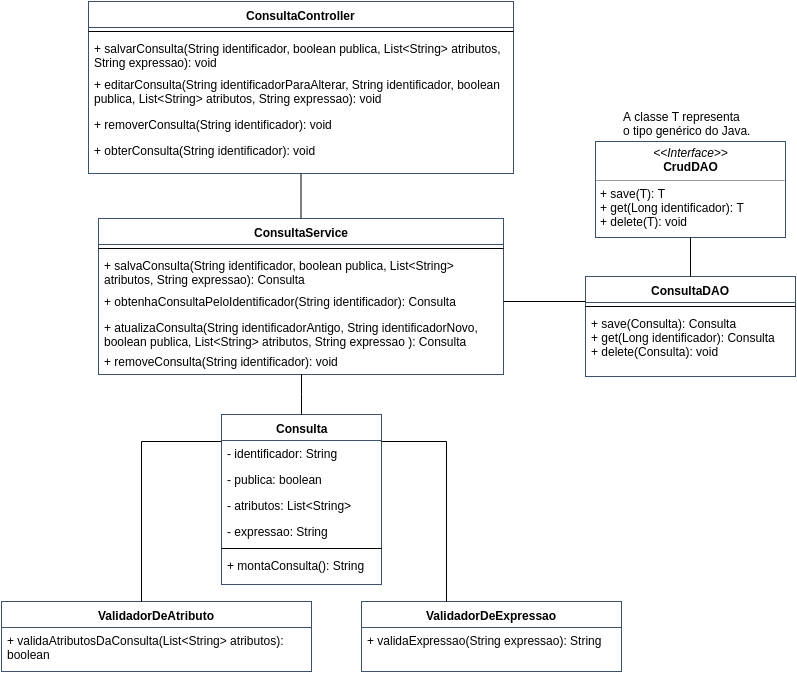

The diagram above was exported from draw.io. Its source (the exported page's mxGraphModel, read from the mxfile embedded in the PNG):
<mxGraphModel dx="2256" dy="1930" grid="1" gridSize="10" guides="1" tooltips="1" connect="1" arrows="1" fold="1" page="1" pageScale="1" pageWidth="826" pageHeight="1169" math="0" shadow="0">
  <root>
    <mxCell id="0" />
    <mxCell id="1" parent="0" />
    <mxCell id="75917e2494fbbe75-5" value="&lt;b&gt;Consulta&lt;/b&gt;" style="swimlane;html=1;fontStyle=0;childLayout=stackLayout;horizontal=1;startSize=26;fillColor=none;horizontalStack=0;resizeParent=1;resizeLast=0;collapsible=1;marginBottom=0;swimlaneFillColor=#ffffff;rounded=0;labelBackgroundColor=#ffffff;strokeColor=#3D506B;" vertex="1" parent="1">
      <mxGeometry x="-590" y="-747" width="160" height="170" as="geometry" />
    </mxCell>
    <mxCell id="75917e2494fbbe75-6" value="- identificador: String" style="text;html=1;strokeColor=none;fillColor=none;align=left;verticalAlign=top;spacingLeft=4;spacingRight=4;whiteSpace=wrap;overflow=hidden;rotatable=0;points=[[0,0.5],[1,0.5]];portConstraint=eastwest;" vertex="1" parent="75917e2494fbbe75-5">
      <mxGeometry y="26" width="160" height="26" as="geometry" />
    </mxCell>
    <mxCell id="75917e2494fbbe75-7" value="- publica: boolean" style="text;html=1;strokeColor=none;fillColor=none;align=left;verticalAlign=top;spacingLeft=4;spacingRight=4;whiteSpace=wrap;overflow=hidden;rotatable=0;points=[[0,0.5],[1,0.5]];portConstraint=eastwest;" vertex="1" parent="75917e2494fbbe75-5">
      <mxGeometry y="52" width="160" height="26" as="geometry" />
    </mxCell>
    <mxCell id="75917e2494fbbe75-8" value="- atributos: List&amp;lt;String&amp;gt;" style="text;html=1;strokeColor=none;fillColor=none;align=left;verticalAlign=top;spacingLeft=4;spacingRight=4;whiteSpace=wrap;overflow=hidden;rotatable=0;points=[[0,0.5],[1,0.5]];portConstraint=eastwest;" vertex="1" parent="75917e2494fbbe75-5">
      <mxGeometry y="78" width="160" height="26" as="geometry" />
    </mxCell>
    <mxCell id="75917e2494fbbe75-9" value="- expressao: String" style="text;html=1;strokeColor=none;fillColor=none;align=left;verticalAlign=top;spacingLeft=4;spacingRight=4;whiteSpace=wrap;overflow=hidden;rotatable=0;points=[[0,0.5],[1,0.5]];portConstraint=eastwest;" vertex="1" parent="75917e2494fbbe75-5">
      <mxGeometry y="104" width="160" height="26" as="geometry" />
    </mxCell>
    <mxCell id="11033fe4359a525c-18" value="" style="line;html=1;strokeWidth=1;fillColor=none;align=left;verticalAlign=middle;spacingTop=-1;spacingLeft=3;spacingRight=3;rotatable=0;labelPosition=right;points=[];portConstraint=eastwest;" vertex="1" parent="75917e2494fbbe75-5">
      <mxGeometry y="130" width="160" height="8" as="geometry" />
    </mxCell>
    <mxCell id="11033fe4359a525c-21" value="+ montaConsulta(): String" style="text;html=1;strokeColor=none;fillColor=none;align=left;verticalAlign=top;spacingLeft=4;spacingRight=4;whiteSpace=wrap;overflow=hidden;rotatable=0;points=[[0,0.5],[1,0.5]];portConstraint=eastwest;" vertex="1" parent="75917e2494fbbe75-5">
      <mxGeometry y="138" width="160" height="26" as="geometry" />
    </mxCell>
    <mxCell id="75917e2494fbbe75-10" value="&lt;b&gt;ValidadorDeAtributo&lt;/b&gt;" style="swimlane;html=1;fontStyle=0;childLayout=stackLayout;horizontal=1;startSize=26;fillColor=none;horizontalStack=0;resizeParent=1;resizeLast=0;collapsible=1;marginBottom=0;swimlaneFillColor=#ffffff;rounded=0;labelBackgroundColor=#ffffff;strokeColor=#3D506B;" vertex="1" parent="1">
      <mxGeometry x="-810" y="-560" width="310" height="70" as="geometry" />
    </mxCell>
    <mxCell id="75917e2494fbbe75-11" value="+ validaAtributosDaConsulta(List&amp;lt;String&amp;gt; atributos): boolean" style="text;html=1;strokeColor=none;fillColor=none;align=left;verticalAlign=top;spacingLeft=4;spacingRight=4;whiteSpace=wrap;overflow=hidden;rotatable=0;points=[[0,0.5],[1,0.5]];portConstraint=eastwest;" vertex="1" parent="75917e2494fbbe75-10">
      <mxGeometry y="26" width="310" height="34" as="geometry" />
    </mxCell>
    <mxCell id="75917e2494fbbe75-14" value="&lt;b&gt;ValidadorDeExpressao&lt;/b&gt;" style="swimlane;html=1;fontStyle=0;childLayout=stackLayout;horizontal=1;startSize=26;fillColor=none;horizontalStack=0;resizeParent=1;resizeLast=0;collapsible=1;marginBottom=0;swimlaneFillColor=#ffffff;rounded=0;labelBackgroundColor=#ffffff;strokeColor=#3D506B;" vertex="1" parent="1">
      <mxGeometry x="-450" y="-560" width="260" height="70" as="geometry" />
    </mxCell>
    <mxCell id="75917e2494fbbe75-15" value="+ validaExpressao(String expressao): String" style="text;html=1;strokeColor=none;fillColor=none;align=left;verticalAlign=top;spacingLeft=4;spacingRight=4;whiteSpace=wrap;overflow=hidden;rotatable=0;points=[[0,0.5],[1,0.5]];portConstraint=eastwest;" vertex="1" parent="75917e2494fbbe75-14">
      <mxGeometry y="26" width="260" height="26" as="geometry" />
    </mxCell>
    <mxCell id="75917e2494fbbe75-18" style="edgeStyle=orthogonalEdgeStyle;rounded=0;html=1;jettySize=auto;orthogonalLoop=1;endArrow=none;endFill=0;" edge="1" parent="1" source="75917e2494fbbe75-5" target="75917e2494fbbe75-10">
      <mxGeometry relative="1" as="geometry">
        <mxPoint x="-640" y="-740" as="sourcePoint" />
        <Array as="points">
          <mxPoint x="-670" y="-720" />
        </Array>
      </mxGeometry>
    </mxCell>
    <mxCell id="75917e2494fbbe75-19" style="edgeStyle=orthogonalEdgeStyle;rounded=0;html=1;jettySize=auto;orthogonalLoop=1;endArrow=none;endFill=0;" edge="1" parent="1" source="75917e2494fbbe75-5" target="75917e2494fbbe75-14">
      <mxGeometry relative="1" as="geometry">
        <Array as="points">
          <mxPoint x="-365" y="-720" />
        </Array>
      </mxGeometry>
    </mxCell>
    <mxCell id="11033fe4359a525c-1" value="ConsultaController" style="swimlane;html=1;fontStyle=1;align=center;verticalAlign=top;childLayout=stackLayout;horizontal=1;startSize=26;horizontalStack=0;resizeParent=1;resizeLast=0;collapsible=1;marginBottom=0;swimlaneFillColor=#ffffff;rounded=0;labelBackgroundColor=#ffffff;strokeColor=#3D506B;fillColor=none;gradientColor=none;" vertex="1" parent="1">
      <mxGeometry x="-723" y="-1160" width="425" height="172" as="geometry" />
    </mxCell>
    <mxCell id="11033fe4359a525c-3" value="" style="line;html=1;strokeWidth=1;fillColor=none;align=left;verticalAlign=middle;spacingTop=-1;spacingLeft=3;spacingRight=3;rotatable=0;labelPosition=right;points=[];portConstraint=eastwest;" vertex="1" parent="11033fe4359a525c-1">
      <mxGeometry y="26" width="425" height="8" as="geometry" />
    </mxCell>
    <mxCell id="11033fe4359a525c-4" value="+ salvarConsulta(String identificador, boolean publica, List&amp;lt;String&amp;gt; atributos, String expressao): void" style="text;html=1;strokeColor=none;fillColor=none;align=left;verticalAlign=top;spacingLeft=4;spacingRight=4;whiteSpace=wrap;overflow=hidden;rotatable=0;points=[[0,0.5],[1,0.5]];portConstraint=eastwest;" vertex="1" parent="11033fe4359a525c-1">
      <mxGeometry y="34" width="425" height="36" as="geometry" />
    </mxCell>
    <mxCell id="11033fe4359a525c-10" value="+ editarConsulta(String identificadorParaAlterar, String identificador, boolean publica, List&amp;lt;String&amp;gt; atributos, String expressao): void" style="text;html=1;strokeColor=none;fillColor=none;align=left;verticalAlign=top;spacingLeft=4;spacingRight=4;whiteSpace=wrap;overflow=hidden;rotatable=0;points=[[0,0.5],[1,0.5]];portConstraint=eastwest;" vertex="1" parent="11033fe4359a525c-1">
      <mxGeometry y="70" width="425" height="40" as="geometry" />
    </mxCell>
    <mxCell id="11033fe4359a525c-11" value="+ removerConsulta(String identificador): void" style="text;html=1;strokeColor=none;fillColor=none;align=left;verticalAlign=top;spacingLeft=4;spacingRight=4;whiteSpace=wrap;overflow=hidden;rotatable=0;points=[[0,0.5],[1,0.5]];portConstraint=eastwest;" vertex="1" parent="11033fe4359a525c-1">
      <mxGeometry y="110" width="425" height="26" as="geometry" />
    </mxCell>
    <mxCell id="11033fe4359a525c-12" value="+ obterConsulta(String identificador): void" style="text;html=1;strokeColor=none;fillColor=none;align=left;verticalAlign=top;spacingLeft=4;spacingRight=4;whiteSpace=wrap;overflow=hidden;rotatable=0;points=[[0,0.5],[1,0.5]];portConstraint=eastwest;" vertex="1" parent="11033fe4359a525c-1">
      <mxGeometry y="136" width="425" height="26" as="geometry" />
    </mxCell>
    <mxCell id="11033fe4359a525c-5" value="ConsultaService" style="swimlane;html=1;fontStyle=1;align=center;verticalAlign=top;childLayout=stackLayout;horizontal=1;startSize=26;horizontalStack=0;resizeParent=1;resizeLast=0;collapsible=1;marginBottom=0;swimlaneFillColor=#ffffff;rounded=0;labelBackgroundColor=#ffffff;strokeColor=#3D506B;fillColor=none;gradientColor=none;" vertex="1" parent="1">
      <mxGeometry x="-713" y="-943" width="405" height="156" as="geometry" />
    </mxCell>
    <mxCell id="11033fe4359a525c-7" value="" style="line;html=1;strokeWidth=1;fillColor=none;align=left;verticalAlign=middle;spacingTop=-1;spacingLeft=3;spacingRight=3;rotatable=0;labelPosition=right;points=[];portConstraint=eastwest;" vertex="1" parent="11033fe4359a525c-5">
      <mxGeometry y="26" width="405" height="8" as="geometry" />
    </mxCell>
    <mxCell id="11033fe4359a525c-8" value="+ salvaConsulta(String identificador, boolean publica, List&amp;lt;String&amp;gt; atributos, String expressao): Consulta" style="text;html=1;strokeColor=none;fillColor=none;align=left;verticalAlign=top;spacingLeft=4;spacingRight=4;whiteSpace=wrap;overflow=hidden;rotatable=0;points=[[0,0.5],[1,0.5]];portConstraint=eastwest;" vertex="1" parent="11033fe4359a525c-5">
      <mxGeometry y="34" width="405" height="36" as="geometry" />
    </mxCell>
    <mxCell id="11033fe4359a525c-17" value="+ obtenhaConsultaPeloIdentificador(String identificador): Consulta" style="text;html=1;strokeColor=none;fillColor=none;align=left;verticalAlign=top;spacingLeft=4;spacingRight=4;whiteSpace=wrap;overflow=hidden;rotatable=0;points=[[0,0.5],[1,0.5]];portConstraint=eastwest;" vertex="1" parent="11033fe4359a525c-5">
      <mxGeometry y="70" width="405" height="26" as="geometry" />
    </mxCell>
    <mxCell id="11033fe4359a525c-22" value="+ atualizaConsulta(String identificadorAntigo, String identificadorNovo, boolean publica, List&amp;lt;String&amp;gt; atributos, String expressao ): Consulta" style="text;html=1;strokeColor=none;fillColor=none;align=left;verticalAlign=top;spacingLeft=4;spacingRight=4;whiteSpace=wrap;overflow=hidden;rotatable=0;points=[[0,0.5],[1,0.5]];portConstraint=eastwest;" vertex="1" parent="11033fe4359a525c-5">
      <mxGeometry y="96" width="405" height="34" as="geometry" />
    </mxCell>
    <mxCell id="11033fe4359a525c-23" value="+ removeConsulta(String identificador): void" style="text;html=1;strokeColor=none;fillColor=none;align=left;verticalAlign=top;spacingLeft=4;spacingRight=4;whiteSpace=wrap;overflow=hidden;rotatable=0;points=[[0,0.5],[1,0.5]];portConstraint=eastwest;" vertex="1" parent="11033fe4359a525c-5">
      <mxGeometry y="130" width="405" height="26" as="geometry" />
    </mxCell>
    <mxCell id="11033fe4359a525c-13" style="edgeStyle=orthogonalEdgeStyle;rounded=0;html=1;endArrow=none;endFill=0;jettySize=auto;orthogonalLoop=1;" edge="1" parent="1" source="11033fe4359a525c-1" target="11033fe4359a525c-5">
      <mxGeometry relative="1" as="geometry" />
    </mxCell>
    <mxCell id="11033fe4359a525c-15" style="edgeStyle=orthogonalEdgeStyle;rounded=0;html=1;endArrow=none;endFill=0;jettySize=auto;orthogonalLoop=1;" edge="1" parent="1" source="11033fe4359a525c-5" target="75917e2494fbbe75-5">
      <mxGeometry relative="1" as="geometry" />
    </mxCell>
    <mxCell id="11033fe4359a525c-29" value="&lt;p style=&quot;margin: 0px ; margin-top: 4px ; text-align: center&quot;&gt;&lt;i&gt;&amp;lt;&amp;lt;Interface&amp;gt;&amp;gt;&lt;/i&gt;&lt;br&gt;&lt;b&gt;CrudDAO&lt;/b&gt;&lt;/p&gt;&lt;hr size=&quot;1&quot;&gt;&lt;p style=&quot;margin: 0px ; margin-left: 4px&quot;&gt;&lt;/p&gt;&lt;p style=&quot;margin: 0px ; margin-left: 4px&quot;&gt;+ save(T): T&lt;br&gt;+ get(Long identificador): T&lt;/p&gt;&lt;p style=&quot;margin: 0px ; margin-left: 4px&quot;&gt;+ delete(T): void&lt;/p&gt;" style="verticalAlign=top;align=left;overflow=fill;fontSize=12;fontFamily=Helvetica;html=1;rounded=0;labelBackgroundColor=#ffffff;strokeColor=#3D506B;fillColor=none;gradientColor=none;" vertex="1" parent="1">
      <mxGeometry x="-216" y="-1020" width="190" height="96" as="geometry" />
    </mxCell>
    <mxCell id="11033fe4359a525c-30" value="A classe T representa&lt;div&gt;o tipo genérico do Java.&lt;/div&gt;" style="text;html=1;resizable=0;points=[];autosize=1;align=left;verticalAlign=top;spacingTop=-4;" vertex="1" parent="1">
      <mxGeometry x="-190" y="-1054" width="140" height="30" as="geometry" />
    </mxCell>
    <mxCell id="11033fe4359a525c-31" value="ConsultaDAO" style="swimlane;html=1;fontStyle=1;align=center;verticalAlign=top;childLayout=stackLayout;horizontal=1;startSize=26;horizontalStack=0;resizeParent=1;resizeLast=0;collapsible=1;marginBottom=0;swimlaneFillColor=#ffffff;rounded=0;labelBackgroundColor=#ffffff;strokeColor=#3D506B;fillColor=none;gradientColor=none;" vertex="1" parent="1">
      <mxGeometry x="-226" y="-885" width="210" height="100" as="geometry" />
    </mxCell>
    <mxCell id="11033fe4359a525c-33" value="" style="line;html=1;strokeWidth=1;fillColor=none;align=left;verticalAlign=middle;spacingTop=-1;spacingLeft=3;spacingRight=3;rotatable=0;labelPosition=right;points=[];portConstraint=eastwest;" vertex="1" parent="11033fe4359a525c-31">
      <mxGeometry y="26" width="210" height="8" as="geometry" />
    </mxCell>
    <mxCell id="11033fe4359a525c-34" value="+ save(Consulta): Consulta&lt;div&gt;+ get(Long identificador): Consulta&lt;/div&gt;&lt;div&gt;+ delete(Consulta): void&lt;/div&gt;" style="text;html=1;strokeColor=none;fillColor=none;align=left;verticalAlign=top;spacingLeft=4;spacingRight=4;whiteSpace=wrap;overflow=hidden;rotatable=0;points=[[0,0.5],[1,0.5]];portConstraint=eastwest;" vertex="1" parent="11033fe4359a525c-31">
      <mxGeometry y="34" width="210" height="66" as="geometry" />
    </mxCell>
    <mxCell id="11033fe4359a525c-35" style="edgeStyle=orthogonalEdgeStyle;rounded=0;html=1;exitX=0.5;exitY=1;endArrow=none;endFill=0;jettySize=auto;orthogonalLoop=1;" edge="1" parent="1" source="11033fe4359a525c-29" target="11033fe4359a525c-31">
      <mxGeometry relative="1" as="geometry" />
    </mxCell>
    <mxCell id="3410c7e5836fb5ea-1" style="edgeStyle=orthogonalEdgeStyle;rounded=0;html=1;exitX=1;exitY=0.5;endArrow=none;endFill=0;jettySize=auto;orthogonalLoop=1;" edge="1" parent="1" source="11033fe4359a525c-17" target="11033fe4359a525c-31">
      <mxGeometry relative="1" as="geometry">
        <Array as="points">
          <mxPoint x="-140" y="-860" />
          <mxPoint x="-140" y="-860" />
        </Array>
      </mxGeometry>
    </mxCell>
  </root>
</mxGraphModel>